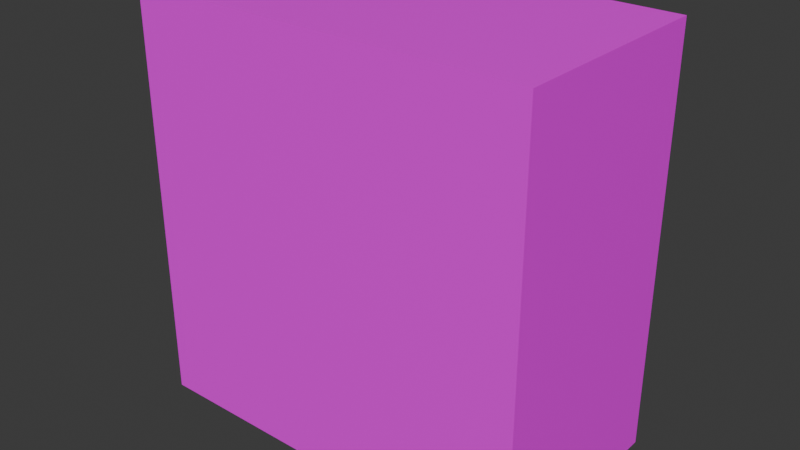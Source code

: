 # Source: house_13.blend  (saved by Blender 4.0.36; exported with 4.5.12 LTS)
import bpy
from mathutils import Matrix  # noqa: F401  (used for matrix-valued properties, if any)

bpy.ops.wm.read_factory_settings(use_empty=True)
scene = bpy.context.scene
scene.name = 'Scene'

# ---- collections
col_collection = bpy.data.collections.new('Collection'); scene.collection.children.link(col_collection)

# ---- images (referenced by path relative to the original .blend; pixels are not part of the script)
import os
ASSET_DIR = os.environ.get("B2B_ASSET_DIR", "")  # directory of the original .blend (textures are referenced by path, not embedded)
HERE = os.path.dirname(os.path.abspath(__file__))  # packed textures are extracted next to this script under _unpacked/

def load_image(name, relpath, width, height, colorspace="sRGB"):
    """Load a texture the original file referenced (path relative to the .blend, or extracted next to this script)."""
    p = next((c for c in (os.path.join(HERE, relpath), os.path.join(ASSET_DIR, relpath)) if relpath and os.path.exists(c)), "")
    if p:
        img = bpy.data.images.load(p, check_existing=True)
        img.name = name
    else:  # same state as the original file: an image datablock whose file is absent (Cycles renders it pink)
        img = bpy.data.images.new(name, width, height)
        img.source = "FILE"
        img.filepath = "//" + (relpath or name)
    img.colorspace_settings.name = colorspace
    return img
img_house_13_texture_jpg = load_image('house 13 texture.jpg', 'house 13 texture.jpg', 1024, 1024, 'sRGB')

# ---- materials (node trees are filled in below, after node groups)
mat_material_001 = bpy.data.materials.new('Material.001')
mat_material_001.use_transparent_shadow = False

# ---- material node trees
mat_material_001.use_nodes = True; mat_material_001.node_tree.nodes.clear()
_N = mat_material_001.node_tree.nodes; _L = mat_material_001.node_tree.links
n0 = _N.new('ShaderNodeBsdfPrincipled'); n0.name = 'Principled BSDF'; n0.location = (10, 300)
n0.inputs[3].default_value = 1.45
n1 = _N.new('ShaderNodeOutputMaterial'); n1.name = 'Material Output'; n1.location = (300, 300)
n2 = _N.new('ShaderNodeTexImage'); n2.name = 'Image Texture'; n2.location = (-280, 275)
n2.image = img_house_13_texture_jpg
_L.new(n0.outputs[0], n1.inputs[0])
_L.new(n2.outputs[0], n0.inputs[0])
n1.is_active_output = True

# ---- world
world_world = bpy.data.worlds.new('World'); scene.world = world_world
world_world.use_nodes = True; world_world.node_tree.nodes.clear()
_N = world_world.node_tree.nodes; _L = world_world.node_tree.links
n0 = _N.new('ShaderNodeOutputWorld'); n0.name = 'World Output'; n0.location = (300, 300)
n1 = _N.new('ShaderNodeBackground'); n1.name = 'Background'; n1.location = (10, 300)
n1.inputs[0].default_value = (0.05088, 0.05088, 0.05088, 1.0)
_L.new(n1.outputs[0], n0.inputs[0])
n0.is_active_output = True
world_world.color = (0.05088, 0.05088, 0.05088)
world_world.use_sun_shadow = False
world_world.sun_shadow_jitter_overblur = 0.0

# ---- meshes
me_cube_001 = bpy.data.meshes.new('Cube.001')
me_cube_001.from_pydata([(-1.0, -1.0, -1.0), (-1.0, -1.0, 1.0), (-1.0, 1.0, -1.0), (-1.0, 1.0, 1.0), (1.0, -1.0, -1.0), (1.0, -1.0, 1.0), (1.0, 1.0, -1.0), (1.0, 1.0, 1.0), (-1.0, -1.0, 2.877), (-1.0, 1.0, 2.877), (1.0, 1.0, 2.877), (1.0, -1.0, 2.877)], [], [(0, 1, 3, 2), (2, 3, 7, 6), (6, 7, 5, 4), (4, 5, 1, 0), (2, 6, 4, 0), (1, 5, 11, 8), (10, 9, 8, 11), (7, 3, 9, 10), (5, 7, 10, 11), (3, 1, 8, 9)])
_uv = me_cube_001.uv_layers.new(name='UVMap')
_uv.uv.foreach_set('vector', [0.4534, 0.3431, 0.4564, 0.845, 0.06157, 0.8488, 0.05858, 0.3469, 0.9683, 0.04184, 0.9738, 0.3727, 0.02764, 0.3687, 0.03078, 0.03236, 0.4705, 0.3636, 0.4705, 0.8393, 0.09624, 0.8393, 0.09624, 0.3636, 0.8856, 0.3925, 0.8856, 0.6075, 0.7164, 0.6075, 0.7164, 0.3925, 0.125, 0.5, 0.375, 0.5, 0.375, 0.75, 0.125, 0.75, 0.514, 0.7747, 0.514, 0.653, 0.6038, 0.653, 0.6038, 0.7747, 0.625, 0.5, 0.875, 0.5, 0.875, 0.75, 0.625, 0.75, 0.01861, 0.38, 0.9579, 0.3944, 0.9417, 0.9078, 0.01323, 0.9126, 0.02587, 0.3533, 0.4924, 0.3534, 0.4923, 0.9099, 0.0258, 0.9098, 0.02163, 0.3716, 0.4845, 0.3669, 0.4879, 0.919, 0.02506, 0.9237])
me_cube_001.materials.append(mat_material_001)
me_cube_001.update()

# ---- objects
ob_cube = bpy.data.objects.new('Cube', me_cube_001)

# ---- transforms, parenting, visibility, modifiers, constraints
ob_cube.location = (0.0, 0.0, 4.177)
ob_cube.scale = (40.91, 21.73, 21.73)

# ---- collection membership
col_collection.objects.link(ob_cube)

# ---- scene / render settings (as saved in the file)
scene.frame_start = 1; scene.frame_end = 250; scene.frame_set(1)
scene.render.engine = 'BLENDER_EEVEE_NEXT'
scene.cycles.sampling_pattern = 'TABULATED_SOBOL'
bpy.context.view_layer.update()

# ---- added for rendering (the .blend has no active camera and no usable light): camera, sun
cam_auto = bpy.data.cameras.new('AutoCamera')
cam_auto.lens = 50.0
cam_auto.sensor_width = 36.0
cam_auto.clip_end = 2033.13
ob_auto_camera = bpy.data.objects.new('AutoCamera', cam_auto)
scene.collection.objects.link(ob_auto_camera)
ob_auto_camera.location = (115.849, -139.018, 117.242)
ob_auto_camera.rotation_euler = (1.09748, -7.21219e-08, 0.694738)
scene.camera = ob_auto_camera
light_auto_sun = bpy.data.lights.new('AutoSun', 'SUN')
light_auto_sun.energy = 3.0
light_auto_sun.angle = 0.0523599
ob_auto_sun = bpy.data.objects.new('AutoSun', light_auto_sun)
scene.collection.objects.link(ob_auto_sun)
ob_auto_sun.rotation_euler = (0.872665, 0.174533, 0.523599)
bpy.context.view_layer.update()
